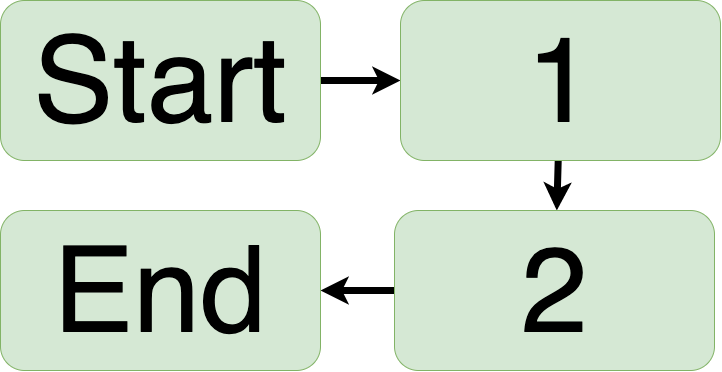

The diagram above was exported from draw.io. Its source (the exported page's mxGraphModel, read from the mxfile embedded in the PNG):
<mxGraphModel dx="1951" dy="1378" grid="1" gridSize="10" guides="1" tooltips="1" connect="1" arrows="1" fold="1" page="1" pageScale="1" pageWidth="827" pageHeight="1169" math="0" shadow="0">
  <root>
    <mxCell id="0" />
    <mxCell id="1" parent="0" />
    <mxCell id="4" value="" style="edgeStyle=none;html=1;fontSize=120;strokeWidth=7;" parent="1" source="2" target="3" edge="1">
      <mxGeometry relative="1" as="geometry" />
    </mxCell>
    <mxCell id="2" value="&lt;font style=&quot;font-size: 120px&quot;&gt;Start&lt;/font&gt;" style="rounded=1;whiteSpace=wrap;html=1;fillColor=#d5e8d4;strokeColor=#82b366;" parent="1" vertex="1">
      <mxGeometry x="20" y="20" width="320" height="160" as="geometry" />
    </mxCell>
    <mxCell id="6" value="" style="edgeStyle=none;html=1;fontSize=120;strokeWidth=7;" parent="1" source="3" target="5" edge="1">
      <mxGeometry relative="1" as="geometry" />
    </mxCell>
    <mxCell id="3" value="&lt;font style=&quot;font-size: 120px&quot;&gt;1&lt;/font&gt;" style="rounded=1;whiteSpace=wrap;html=1;fillColor=#d5e8d4;strokeColor=#82b366;" parent="1" vertex="1">
      <mxGeometry x="420" y="20" width="320" height="160" as="geometry" />
    </mxCell>
    <mxCell id="8" value="" style="edgeStyle=none;html=1;fontSize=120;strokeWidth=7;" parent="1" source="5" target="7" edge="1">
      <mxGeometry relative="1" as="geometry" />
    </mxCell>
    <mxCell id="5" value="&lt;span style=&quot;font-size: 120px&quot;&gt;2&lt;/span&gt;" style="rounded=1;whiteSpace=wrap;html=1;fillColor=#d5e8d4;strokeColor=#82b366;" parent="1" vertex="1">
      <mxGeometry x="414" y="230" width="320" height="160" as="geometry" />
    </mxCell>
    <mxCell id="7" value="&lt;span style=&quot;font-size: 120px&quot;&gt;End&lt;/span&gt;" style="rounded=1;whiteSpace=wrap;html=1;fillColor=#d5e8d4;strokeColor=#82b366;" parent="1" vertex="1">
      <mxGeometry x="20" y="230" width="320" height="160" as="geometry" />
    </mxCell>
  </root>
</mxGraphModel>